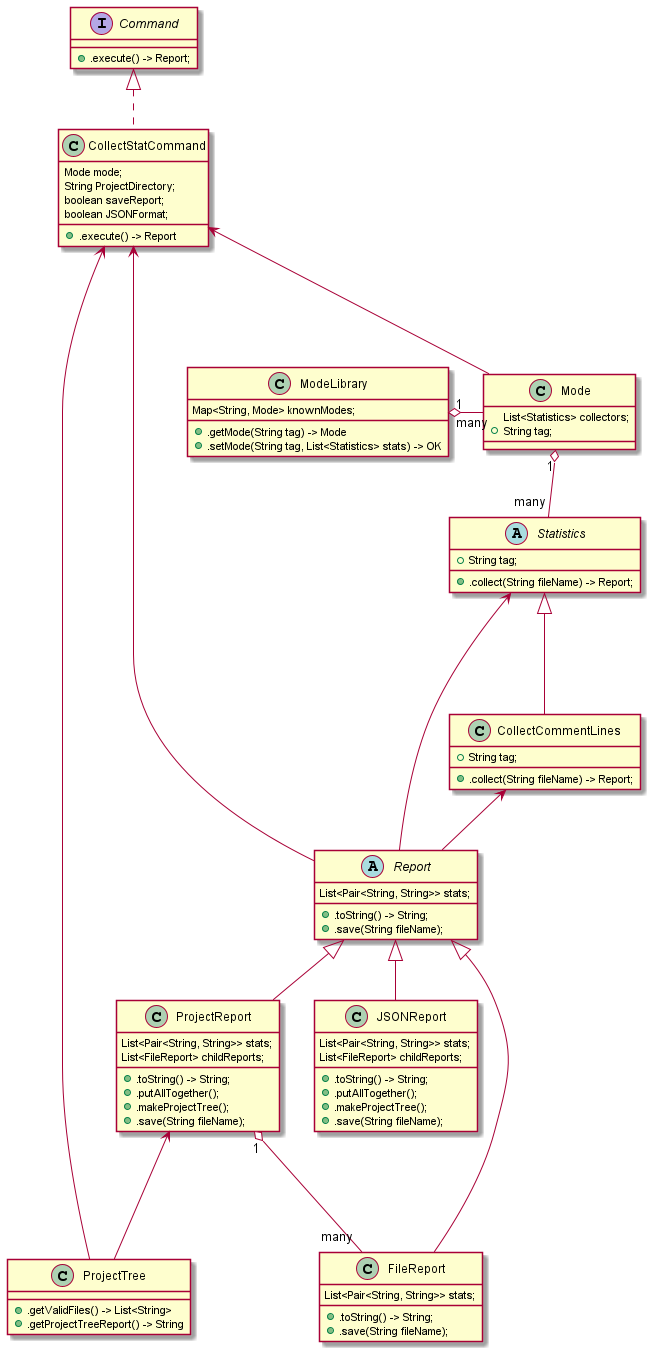

The diagram above was rendered by PlantUML. Its source (embedded in the PNG):
@startuml

class Mode {
    List<Statistics> collectors;
    +String tag;
}

class ModeLibrary {
    Map<String, Mode> knownModes;
    +.getMode(String tag) -> Mode
    +.setMode(String tag, List<Statistics> stats) -> OK
}

class ProjectTree {
    +.getValidFiles() -> List<String>
    +.getProjectTreeReport() -> String
}

CollectStatCommand <- ProjectTree
ProjectReport <--- ProjectTree

ModeLibrary "1" o- "many" Mode

abstract class Statistics {
    +String tag;
    +.collect(String fileName) -> Report;
}

Mode "1" o--"many" Statistics

class CollectCommentLines {
    +String tag;
    +.collect(String fileName) -> Report;
}

Statistics <|--- CollectCommentLines
CollectStatCommand <--- Mode

interface Command {
    +.execute() -> Report;
}

class CollectStatCommand {
    Mode mode;
    String ProjectDirectory;
    boolean saveReport;
    boolean JSONFormat;
    +.execute() -> Report
}

Command <|.. CollectStatCommand

abstract class Report {
    List<Pair<String, String>> stats;
    +.toString() -> String;
    +.save(String fileName);
}


class ProjectReport {
    List<Pair<String, String>> stats;
    List<FileReport> childReports;
    +.toString() -> String;
    +.putAllTogether();
    +.makeProjectTree();
    +.save(String fileName);
}

class FileReport {
    List<Pair<String, String>> stats;
    +.toString() -> String;
    +.save(String fileName);
}

CollectStatCommand <--- Report
ProjectReport "1" o--- "many" FileReport

Report <|-- FileReport
Report <|-- ProjectReport
CollectCommentLines <-- Report
Statistics <-- Report

class JSONReport {
    List<Pair<String, String>> stats;
    List<FileReport> childReports;
    +.toString() -> String;
    +.putAllTogether();
    +.makeProjectTree();
    +.save(String fileName);
}

Report <|-- JSONReport

@enduml